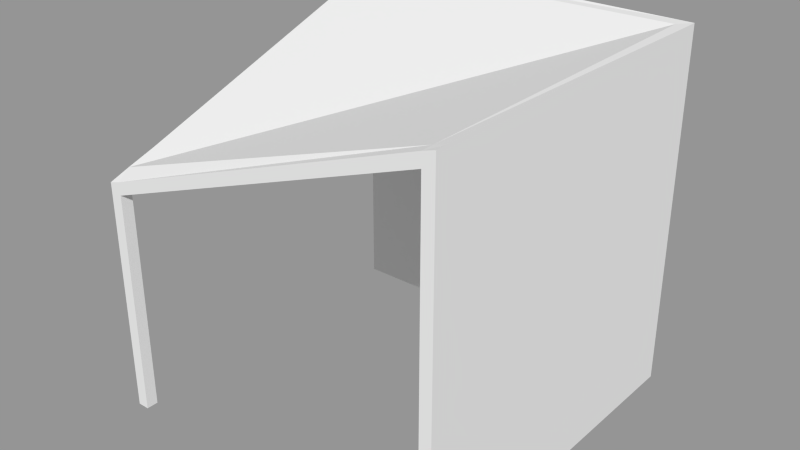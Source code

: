 # Source: salle_angle.blend  (saved by Blender 2.61.0; exported with 4.5.12 LTS)
import bpy
from mathutils import Matrix  # noqa: F401  (used for matrix-valued properties, if any)

bpy.ops.wm.read_factory_settings(use_empty=True)
scene = bpy.context.scene
scene.name = 'Scene'

# ---- collections
col_collection_1 = bpy.data.collections.new('Collection 1'); scene.collection.children.link(col_collection_1)

# ---- materials (node trees are filled in below, after node groups)
mat_material = bpy.data.materials.new('Material')
mat_material.alpha_threshold = 0.0
mat_material.use_transparent_shadow = False
mat_material.roughness = 0.5
mat_material.line_color = (0.0, 0.0, 0.0, 1.0)

# ---- material node trees

# ---- meshes
me_cube = bpy.data.meshes.new('Cube')
me_cube.from_pydata([(1.0, 1.0, -0.9629), (1.0, -1.0, -0.9629), (-1.0, -1.0, -0.9629), (-1.0, 1.0, -0.9629), (1.0, 1.0, 0.3971), (1.0, -1.0, 0.3971), (-1.0, -1.0, -0.08286), (-1.0, 1.0, 0.3971), (1.0, 0.9333, -0.9629), (1.0, -0.9333, -0.9629), (-1.0, -0.9333, -0.9629), (-1.0, 0.9333, -0.9629), (1.0, 0.9333, 0.3971), (1.0, -0.9333, 0.3971), (-1.0, -0.9333, -0.07004), (-1.0, 0.9333, 0.3805), (1.0, 1.0, -0.9149), (1.0, 1.0, 0.3491), (1.0, -1.0, -0.9149), (1.0, -1.0, 0.3491), (-1.0, -1.0, -0.9149), (-1.0, -1.0, -0.1309), (-1.0, 1.0, -0.9149), (-1.0, 1.0, 0.3491), (1.0, 0.9333, -0.9149), (1.0, 0.9333, 0.3491), (1.0, -0.9333, -0.9149), (1.0, -0.9333, 0.3491), (-1.0, -0.9333, -0.9149), (-1.0, -0.9333, -0.118), (-1.0, 0.9333, -0.9149), (-1.0, 0.9333, 0.3332), (0.9333, 1.0, -0.9629), (-0.9333, 1.0, -0.9629), (0.9333, -1.0, -0.9629), (0.9333, 1.0, 0.3971), (-0.9333, 1.0, 0.3971), (0.9333, -1.0, 0.3831), (0.9333, 0.9333, -0.9629), (-0.9333, 0.9333, -0.9629), (0.9333, -0.9333, -0.9629), (0.9333, 0.9333, 0.395), (0.9333, -0.9333, 0.3845), (0.9333, -1.0, -0.9149), (0.9333, -1.0, 0.3357), (0.9333, 1.0, 0.3491), (-0.9333, 1.0, 0.3491), (0.9333, 1.0, -0.9149), (-0.9333, 1.0, -0.9149), (-0.9333, 1.0, -0.9149), (-0.9333, 1.0, 0.3491), (-0.9333, -1.0, -0.118), (-0.9333, -1.0, -0.9149), (-0.9333, -0.9333, -0.03197), (-0.9333, 0.9333, 0.3824), (-0.9333, -0.9333, -0.9629), (-0.9333, 0.9333, -0.9629), (-0.9333, -1.0, -0.07004), (-0.9333, 1.0, 0.3971), (-0.9333, -1.0, -0.9629), (-0.9333, 1.0, -0.9629), (-0.9333, -0.9333, -0.08305), (-0.9333, -0.9333, -0.9149), (-0.9333, 0.9333, 0.3491), (-0.9333, 0.9333, -0.9148), (0.9333, 0.9333, -0.9148), (0.9333, 0.9333, 0.349), (0.9333, -0.9333, -0.9149), (0.9333, -0.9333, 0.3492)], [(48, 64), (41, 66), (47, 65), (42, 68)], [(12, 25, 17, 4), (25, 24, 16, 17), (0, 16, 24, 8), (13, 27, 25, 12), (27, 26, 24, 25), (26, 9, 8, 24), (5, 19, 27, 13), (19, 18, 26, 27), (18, 1, 9, 26), (14, 29, 21, 6), (29, 28, 20, 21), (28, 10, 2, 20), (15, 31, 29, 14), (7, 23, 31, 15), (23, 22, 30, 31), (22, 3, 11, 30), (32, 0, 8, 38), (38, 39, 33, 32), (56, 11, 3, 60), (9, 40, 38, 8), (1, 34, 40, 9), (59, 2, 10, 55), (15, 54, 58, 7), (54, 41, 35, 36), (41, 12, 4, 35), (14, 53, 54, 15), (53, 42, 41, 54), (42, 13, 12, 41), (6, 57, 53, 14), (57, 37, 42, 53), (37, 5, 13, 42), (18, 43, 34, 1), (52, 20, 2, 59), (19, 44, 43, 18), (51, 21, 20, 52), (5, 37, 44, 19), (37, 57, 51, 44), (57, 6, 21, 51), (17, 45, 35, 4), (45, 46, 36, 35), (50, 23, 7, 58), (16, 47, 45, 17), (47, 48, 46, 45), (49, 22, 23, 50), (0, 32, 47, 16), (32, 33, 48, 47), (60, 3, 22, 49), (10, 28, 62, 55), (52, 59, 55, 62), (28, 29, 61, 62), (51, 52, 62, 61), (14, 53, 61, 29), (57, 53, 61, 51), (11, 56, 64, 30), (30, 64, 63, 31), (15, 31, 63, 54), (36, 46, 63, 54), (8, 24, 65, 38), (63, 64, 65, 66), (38, 65, 64, 56), (34, 43, 67, 40), (43, 44, 68, 67), (38, 40, 67, 65), (65, 67, 68, 66), (61, 63, 66, 68), (44, 51, 61, 68)])
_uv = me_cube.uv_layers.new(name='UVMap')
_uv.uv.foreach_set('vector', [0.0, 0.0, 1.0, 0.0, 1.0, 1.0, 0.0, 1.0, 0.0, 0.0, 1.0, 0.0, 1.0, 1.0, 0.0, 1.0, 0.0, 0.0, 1.0, 0.0, 1.0, 1.0, 0.0, 1.0, 0.0, 0.0, 1.0, 0.0, 1.0, 1.0, 0.0, 1.0, 0.0, 0.0, 1.0, 0.0, 1.0, 1.0, 0.0, 1.0, 0.0, 0.0, 1.0, 0.0, 1.0, 1.0, 0.0, 1.0, 0.0, 0.0, 1.0, 0.0, 1.0, 1.0, 0.0, 1.0, 0.0, 0.0, 1.0, 0.0, 1.0, 1.0, 0.0, 1.0, 0.0, 0.0, 1.0, 0.0, 1.0, 1.0, 0.0, 1.0, 0.9667, 0.7174, 0.9667, 0.6884, 1.0, 0.6806, 1.0, 0.7097, 0.9667, 0.6884, 0.9667, 0.02903, 1.0, 0.02903, 1.0, 0.6806, 0.9667, 0.02903, 0.9667, 0.0, 1.0, 0.0, 1.0, 0.02903, 0.2114, 0.8074, 0.2113, 0.8296, 0.7874, 0.8297, 0.7874, 0.8072, 1.8e-07, 1.0, 1.5e-07, 0.971, 0.03333, 0.9613, 0.03333, 0.99, 1.5e-07, 0.971, 9.001e-08, 0.02903, 0.03333, 0.02903, 0.03333, 0.9613, 9.001e-08, 0.02903, 0.0, 0.0, 0.03333, 0.0, 0.03333, 0.02903, 0.0, 0.0, 1.0, 0.0, 1.0, 1.0, 0.0, 1.0, 0.0, 0.0, 1.0, 0.0, 1.0, 1.0, 0.0, 1.0, 0.0, 0.0, 1.0, 0.0, 1.0, 1.0, 0.0, 1.0, 0.0, 0.0, 1.0, 0.0, 1.0, 1.0, 0.0, 1.0, 0.0, 0.0, 1.0, 0.0, 1.0, 1.0, 0.0, 1.0, 0.0, 0.0, 1.0, 0.0, 1.0, 1.0, 0.0, 1.0, 0.0, 0.0, 1.0, 0.0, 1.0, 1.0, 0.0, 1.0, 0.0, 0.0, 1.0, 0.0, 1.0, 1.0, 0.0, 1.0, 0.0, 0.0, 1.0, 0.0, 1.0, 1.0, 0.0, 1.0, 0.474, 0.02724, 0.4915, 0.1101, 0.01756, 0.9946, 0.0, 0.9914, 0.4915, 0.1101, 0.9831, 1.0, 0.5091, 0.9957, 0.01756, 0.9946, 0.0, 0.0, 1.0, 0.0, 1.0, 1.0, 0.0, 1.0, 0.4909, 0.0, 0.5085, 0.02728, 0.4915, 0.1101, 0.474, 0.02724, 0.5085, 0.02728, 1.0, 0.9981, 0.9831, 1.0, 0.4915, 0.1101, 0.0, 0.0, 1.0, 0.0, 1.0, 1.0, 0.0, 1.0, 1.0, 0.02903, 0.9667, 0.02903, 0.9667, 0.0, 1.0, 0.0, 0.03333, 0.02903, 1.25e-07, 0.02903, 1.25e-07, 0.0, 0.03333, 0.0, 1.0, 0.971, 0.9667, 0.9628, 0.9667, 0.02903, 1.0, 0.02903, 0.03333, 0.6884, 5e-08, 0.6806, 1.25e-07, 0.02903, 0.03333, 0.02903, 1.0, 1.0, 0.9667, 0.9915, 0.9667, 0.9628, 1.0, 0.971, 0.7763, 0.8296, 0.22, 0.8293, 0.22, 0.8079, 0.7763, 0.8084, 0.03333, 0.7174, 0.0, 0.7097, 5e-08, 0.6806, 0.03333, 0.6884, 0.0, 0.0, 1.0, 0.0, 1.0, 1.0, 0.0, 1.0, 0.0, 0.0, 1.0, 0.0, 1.0, 1.0, 0.0, 1.0, 0.0, 0.0, 1.0, 0.0, 1.0, 1.0, 0.0, 1.0, 0.0, 0.0, 1.0, 0.0, 1.0, 1.0, 0.0, 1.0, 0.0, 0.0, 1.0, 0.0, 1.0, 1.0, 0.0, 1.0, 0.0, 0.0, 1.0, 0.0, 1.0, 1.0, 0.0, 1.0, 0.0, 0.0, 1.0, 0.0, 1.0, 1.0, 0.0, 1.0, 0.0, 0.0, 1.0, 0.0, 1.0, 1.0, 0.0, 1.0, 0.0, 0.0, 1.0, 0.0, 1.0, 1.0, 0.0, 1.0, 0.0, 0.0, 1.0, 0.0, 1.0, 1.0, 0.0, 1.0, 0.0, 0.0, 1.0, 0.0, 1.0, 1.0, 0.0, 1.0, 0.0, 0.0, 1.0, 0.0, 1.0, 1.0, 0.0, 1.0, 0.0, 0.0, 1.0, 0.0, 1.0, 1.0, 0.0, 1.0, 0.0, 0.0, 1.0, 0.0, 1.0, 1.0, 0.0, 1.0, 0.0, 0.0, 1.0, 0.0, 1.0, 1.0, 0.0, 1.0, 7.449e-08, 0.0, 0.03448, 0.0, 0.03448, 0.02992, 7.449e-08, 0.0299, 7.449e-08, 0.0299, 0.03448, 0.02992, 0.03448, 1.0, 0.0, 0.9901, 0.0, 0.0, 1.0, 0.0, 1.0, 1.0, 0.0, 1.0, 0.0, 0.0, 1.0, 0.0, 1.0, 1.0, 0.0, 1.0, 0.0, 0.0, 1.0, 0.0, 1.0, 1.0, 0.0, 1.0, 0.03448, 1.0, 0.03448, 0.02992, 1.0, 0.02996, 1.0, 1.0, 1.0, 0.0, 1.0, 0.02996, 0.03448, 0.02992, 0.03448, 0.0, 1.0, 0.0, 1.0, 0.0299, 0.9655, 0.02988, 0.9655, 0.0, 1.0, 0.0299, 1.0, 0.9916, 0.9655, 1.0, 0.9655, 0.02988, 0.0, 0.0, 0.9655, 0.0, 0.9655, 0.02988, 2.069e-07, 0.02996, 2.069e-07, 0.02996, 0.9655, 0.02988, 0.9655, 1.0, 3.362e-07, 0.9999, 3.215e-07, 0.9655, 5.893e-07, 0.0, 1.0, 3.104e-07, 1.0, 0.9655, 1.0, 1.0, 0.0, 1.0, 3.215e-07, 0.9655, 1.0, 0.9655])
me_cube.materials.append(mat_material)
me_cube.use_remesh_preserve_volume = False
me_cube.use_remesh_preserve_attributes = False
me_cube.use_mirror_vertex_groups = False
me_cube.update()

# ---- objects
ob_cube = bpy.data.objects.new('Cube', me_cube)

# ---- transforms, parenting, visibility, modifiers, constraints
ob_cube.location = (0.0, 0.0, 0.0)
ob_cube.scale = (1.0, 1.0, 1.5)
ob_cube.lock_rotations_4d = False
ob_cube.empty_display_type = 'ARROWS'
ob_cube.lineart.crease_threshold = 0.0

# ---- collection membership
col_collection_1.objects.link(ob_cube)

# ---- scene / render settings (as saved in the file)
scene.frame_start = 1; scene.frame_end = 250; scene.frame_set(0)
scene.render.engine = 'BLENDER_EEVEE_NEXT'
scene.render.image_settings.color_mode = 'RGB'
scene.render.image_settings.compression = 90
scene.render.resolution_percentage = 50
scene.render.dither_intensity = 0.0
scene.render.bake_margin = 2
scene.render.bake_bias = 0.0
scene.cycles.use_denoising = False
scene.cycles.samples = 10
scene.cycles.sampling_pattern = 'TABULATED_SOBOL'
scene.cycles.light_sampling_threshold = 0.0
scene.cycles.use_adaptive_sampling = False
scene.cycles.use_light_tree = False
scene.cycles.blur_glossy = 0.0
scene.cycles.volume_bounces = 1
scene.cycles.pixel_filter_type = 'GAUSSIAN'
scene.cycles.sample_clamp_indirect = 0.0
scene.view_settings.view_transform = 'Standard'
bpy.context.view_layer.update()

# ---- added for rendering (the .blend has no active camera and no usable light): camera, sun + grey world if the file has none
cam_auto = bpy.data.cameras.new('AutoCamera')
cam_auto.lens = 50.0
cam_auto.sensor_width = 36.0
cam_auto.clip_end = 1000.0
ob_auto_camera = bpy.data.objects.new('AutoCamera', cam_auto)
scene.collection.objects.link(ob_auto_camera)
ob_auto_camera.location = (3.22658, -3.8719, 2.15697)
ob_auto_camera.rotation_euler = (1.09748, -7.21219e-08, 0.694738)
scene.camera = ob_auto_camera
light_auto_sun = bpy.data.lights.new('AutoSun', 'SUN')
light_auto_sun.energy = 3.0
light_auto_sun.angle = 0.0523599
ob_auto_sun = bpy.data.objects.new('AutoSun', light_auto_sun)
scene.collection.objects.link(ob_auto_sun)
ob_auto_sun.rotation_euler = (0.872665, 0.174533, 0.523599)
if scene.world is None:
    world_auto = bpy.data.worlds.new('AutoWorld')
    world_auto.color = (0.3, 0.3, 0.3)
    scene.world = world_auto
bpy.context.view_layer.update()
